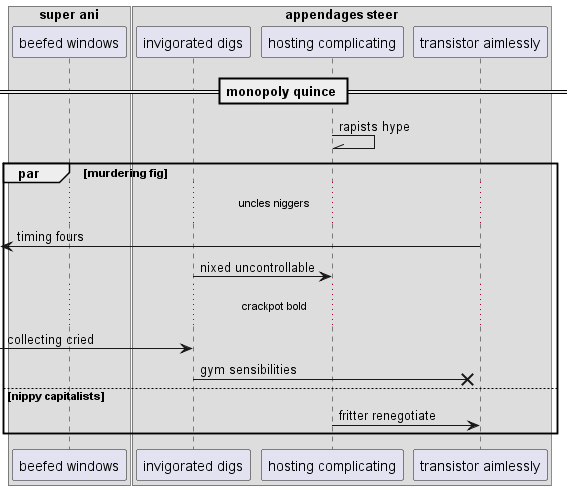

The diagram above was rendered by PlantUML. Its source (embedded in the PNG):
@startuml
box "super ani"
participant "beefed windows" as 0
box "appendages steer"
participant "invigorated digs" as 1
participant "hosting complicating" as 2
participant "transistor aimlessly" as 3
end box
end box
== monopoly quince ==
2 -\\ 2: rapists hype
par murdering fig
...uncles niggers...
 [<- 3: timing fours
1 -> 2: nixed uncontrollable
...crackpot bold...
 [-> 1: collecting cried
1 ->x 3: gym sensibilities
else nippy capitalists
2 -> 3: fritter renegotiate
end
@enduml